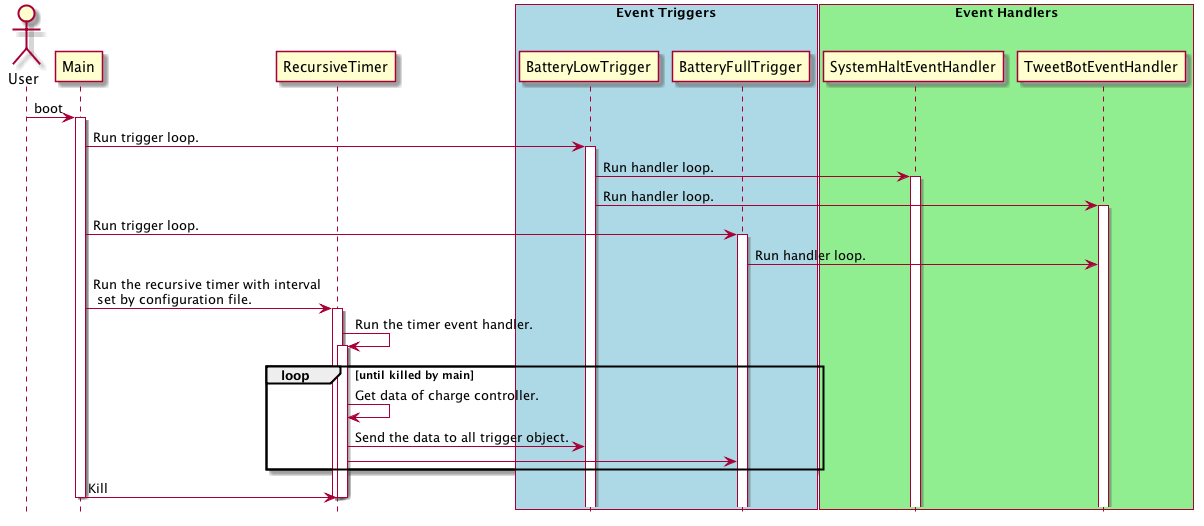

The diagram above was rendered by PlantUML. Its source (embedded in the PNG):
@startuml
hide footbox
actor User
participant Main
participant RecursiveTimer
participant BatteryLowTrigger
participant BatteryFullTrigger
participant SystemHaltEventHandler
participant TweetBotEventHandler
box "Event Triggers" #LightBlue
    participant BatteryLowTrigger
    participant BatteryFullTrigger
end box
box "Event Handlers" #LightGreen
    participant SystemHaltEventHandler
    participant TweetBotEventHandler
end box

User -> Main : boot
activate Main

Main -> BatteryLowTrigger : Run trigger loop.
activate BatteryLowTrigger
BatteryLowTrigger -> SystemHaltEventHandler : Run handler loop.
activate SystemHaltEventHandler 
BatteryLowTrigger -> TweetBotEventHandler : Run handler loop.
activate TweetBotEventHandler

Main -> BatteryFullTrigger : Run trigger loop.
activate BatteryFullTrigger
BatteryFullTrigger -> TweetBotEventHandler : Run handler loop.

Main -> RecursiveTimer : Run the recursive timer with interval\n set by configuration file.
activate RecursiveTimer
RecursiveTimer -> RecursiveTimer : Run the timer event handler.
activate RecursiveTimer
loop until killed by main
RecursiveTimer -> RecursiveTimer : Get data of charge controller.
RecursiveTimer -> BatteryLowTrigger : Send the data to all trigger object.
RecursiveTimer -> BatteryFullTrigger
end
Main -> RecursiveTimer : Kill
deactivate RecursiveTimer
deactivate RecursiveTimer
deactivate Main
@enduml